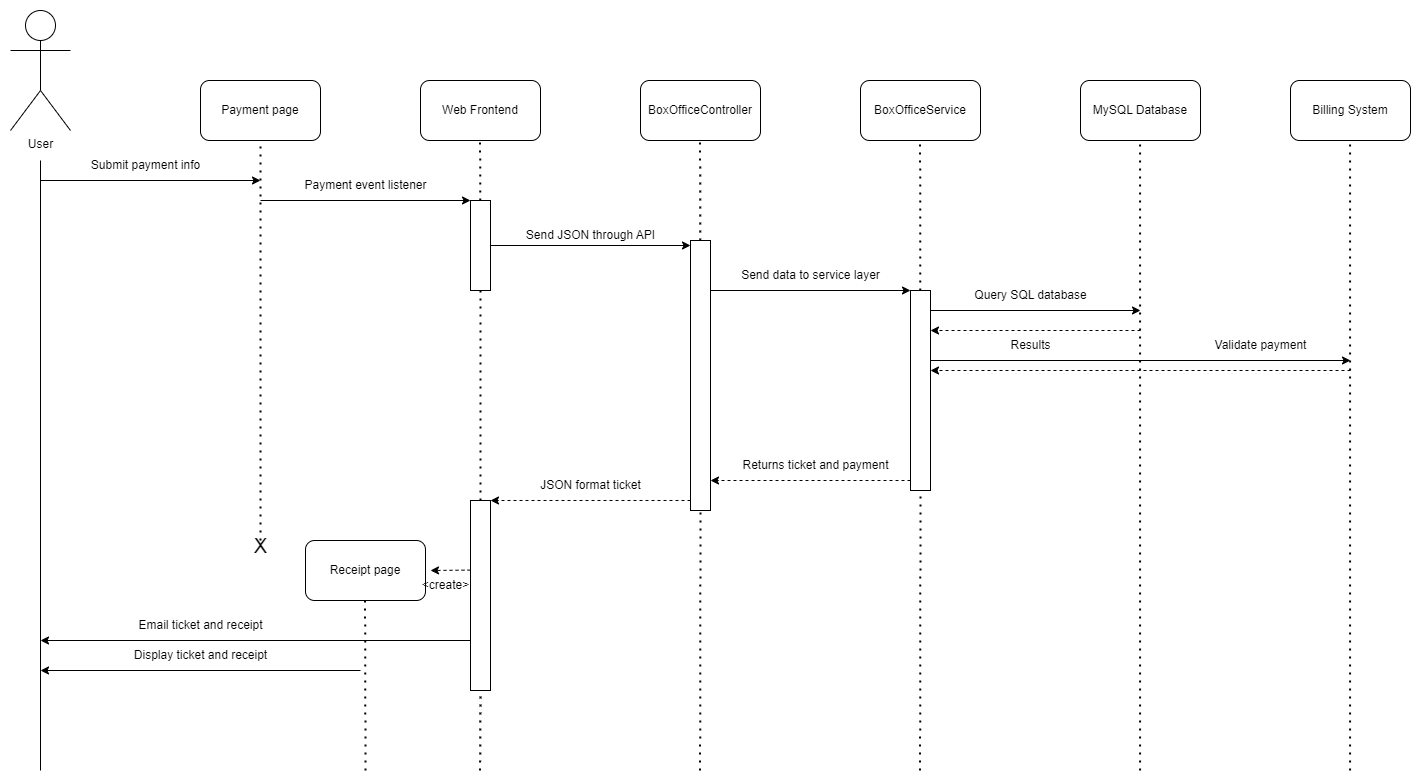

The diagram above was exported from draw.io. Its source (the exported page's mxGraphModel, read from the mxfile embedded in the PNG):
<mxGraphModel dx="1623" dy="914" grid="1" gridSize="10" guides="1" tooltips="1" connect="1" arrows="1" fold="1" page="1" pageScale="1" pageWidth="1700" pageHeight="1100" math="0" shadow="0">
  <root>
    <mxCell id="0" />
    <mxCell id="1" parent="0" />
    <mxCell id="66LA7Qqj7q2igXG3Upyo-1" value="User" style="shape=umlActor;verticalLabelPosition=bottom;verticalAlign=top;html=1;outlineConnect=0;" vertex="1" parent="1">
      <mxGeometry x="310" y="200" width="60" height="120" as="geometry" />
    </mxCell>
    <mxCell id="66LA7Qqj7q2igXG3Upyo-2" value="Payment page" style="rounded=1;whiteSpace=wrap;html=1;" vertex="1" parent="1">
      <mxGeometry x="500" y="270" width="120" height="60" as="geometry" />
    </mxCell>
    <mxCell id="66LA7Qqj7q2igXG3Upyo-3" value="Web Frontend" style="rounded=1;whiteSpace=wrap;html=1;" vertex="1" parent="1">
      <mxGeometry x="720" y="270" width="120" height="60" as="geometry" />
    </mxCell>
    <mxCell id="66LA7Qqj7q2igXG3Upyo-5" value="BoxOfficeController" style="rounded=1;whiteSpace=wrap;html=1;" vertex="1" parent="1">
      <mxGeometry x="940" y="270" width="120" height="60" as="geometry" />
    </mxCell>
    <mxCell id="66LA7Qqj7q2igXG3Upyo-6" value="BoxOfficeService" style="rounded=1;whiteSpace=wrap;html=1;" vertex="1" parent="1">
      <mxGeometry x="1160" y="270" width="120" height="60" as="geometry" />
    </mxCell>
    <mxCell id="66LA7Qqj7q2igXG3Upyo-7" value="" style="endArrow=none;dashed=1;html=1;dashPattern=1 3;strokeWidth=2;rounded=0;entryX=0.5;entryY=1;entryDx=0;entryDy=0;" edge="1" parent="1" target="66LA7Qqj7q2igXG3Upyo-2">
      <mxGeometry width="50" height="50" relative="1" as="geometry">
        <mxPoint x="560" y="730" as="sourcePoint" />
        <mxPoint x="990" y="420" as="targetPoint" />
      </mxGeometry>
    </mxCell>
    <mxCell id="66LA7Qqj7q2igXG3Upyo-8" value="" style="endArrow=none;dashed=1;html=1;dashPattern=1 3;strokeWidth=2;rounded=0;entryX=0.5;entryY=1;entryDx=0;entryDy=0;startArrow=none;" edge="1" parent="1" source="_BiW5hDFb5PB2Yj3_ltE-6">
      <mxGeometry width="50" height="50" relative="1" as="geometry">
        <mxPoint x="779.58" y="960.0000000000002" as="sourcePoint" />
        <mxPoint x="779.58" y="330" as="targetPoint" />
      </mxGeometry>
    </mxCell>
    <mxCell id="66LA7Qqj7q2igXG3Upyo-10" value="" style="endArrow=none;dashed=1;html=1;dashPattern=1 3;strokeWidth=2;rounded=0;entryX=0.5;entryY=1;entryDx=0;entryDy=0;startArrow=none;" edge="1" parent="1" source="_BiW5hDFb5PB2Yj3_ltE-8">
      <mxGeometry width="50" height="50" relative="1" as="geometry">
        <mxPoint x="999.5799999999999" y="960.0000000000002" as="sourcePoint" />
        <mxPoint x="999.5799999999999" y="330" as="targetPoint" />
      </mxGeometry>
    </mxCell>
    <mxCell id="66LA7Qqj7q2igXG3Upyo-11" value="" style="endArrow=none;dashed=1;html=1;dashPattern=1 3;strokeWidth=2;rounded=0;entryX=0.5;entryY=1;entryDx=0;entryDy=0;startArrow=none;" edge="1" parent="1" source="_BiW5hDFb5PB2Yj3_ltE-14">
      <mxGeometry width="50" height="50" relative="1" as="geometry">
        <mxPoint x="1219.58" y="960.0000000000002" as="sourcePoint" />
        <mxPoint x="1219.58" y="330" as="targetPoint" />
      </mxGeometry>
    </mxCell>
    <mxCell id="_BiW5hDFb5PB2Yj3_ltE-1" value="" style="endArrow=none;html=1;rounded=0;" edge="1" parent="1">
      <mxGeometry width="50" height="50" relative="1" as="geometry">
        <mxPoint x="340" y="960" as="sourcePoint" />
        <mxPoint x="340" y="350" as="targetPoint" />
      </mxGeometry>
    </mxCell>
    <mxCell id="_BiW5hDFb5PB2Yj3_ltE-2" value="" style="endArrow=classic;html=1;rounded=0;" edge="1" parent="1">
      <mxGeometry width="50" height="50" relative="1" as="geometry">
        <mxPoint x="340" y="370" as="sourcePoint" />
        <mxPoint x="560" y="370" as="targetPoint" />
      </mxGeometry>
    </mxCell>
    <mxCell id="_BiW5hDFb5PB2Yj3_ltE-3" value="Submit payment info" style="text;html=1;align=center;verticalAlign=middle;resizable=0;points=[];autosize=1;strokeColor=none;fillColor=none;" vertex="1" parent="1">
      <mxGeometry x="380" y="340" width="130" height="30" as="geometry" />
    </mxCell>
    <mxCell id="_BiW5hDFb5PB2Yj3_ltE-4" value="" style="endArrow=classic;html=1;rounded=0;entryX=0;entryY=0;entryDx=0;entryDy=0;" edge="1" parent="1" target="_BiW5hDFb5PB2Yj3_ltE-6">
      <mxGeometry width="50" height="50" relative="1" as="geometry">
        <mxPoint x="560" y="390" as="sourcePoint" />
        <mxPoint x="780" y="390" as="targetPoint" />
      </mxGeometry>
    </mxCell>
    <mxCell id="_BiW5hDFb5PB2Yj3_ltE-5" value="Payment event listener" style="text;html=1;align=center;verticalAlign=middle;resizable=0;points=[];autosize=1;strokeColor=none;fillColor=none;" vertex="1" parent="1">
      <mxGeometry x="590" y="360" width="150" height="30" as="geometry" />
    </mxCell>
    <mxCell id="_BiW5hDFb5PB2Yj3_ltE-9" style="edgeStyle=orthogonalEdgeStyle;rounded=0;orthogonalLoop=1;jettySize=auto;html=1;exitX=1;exitY=0.5;exitDx=0;exitDy=0;" edge="1" parent="1" source="_BiW5hDFb5PB2Yj3_ltE-6">
      <mxGeometry relative="1" as="geometry">
        <mxPoint x="990" y="435" as="targetPoint" />
      </mxGeometry>
    </mxCell>
    <mxCell id="_BiW5hDFb5PB2Yj3_ltE-6" value="" style="rounded=0;whiteSpace=wrap;html=1;" vertex="1" parent="1">
      <mxGeometry x="770" y="390" width="20" height="90" as="geometry" />
    </mxCell>
    <mxCell id="_BiW5hDFb5PB2Yj3_ltE-7" value="" style="endArrow=none;dashed=1;html=1;dashPattern=1 3;strokeWidth=2;rounded=0;entryX=0.5;entryY=1;entryDx=0;entryDy=0;startArrow=none;" edge="1" parent="1" source="_BiW5hDFb5PB2Yj3_ltE-25" target="_BiW5hDFb5PB2Yj3_ltE-6">
      <mxGeometry width="50" height="50" relative="1" as="geometry">
        <mxPoint x="779.5799999999999" y="960.0000000000002" as="sourcePoint" />
        <mxPoint x="779.5799999999999" y="330" as="targetPoint" />
      </mxGeometry>
    </mxCell>
    <mxCell id="_BiW5hDFb5PB2Yj3_ltE-8" value="" style="rounded=0;whiteSpace=wrap;html=1;" vertex="1" parent="1">
      <mxGeometry x="990" y="430" width="20" height="270" as="geometry" />
    </mxCell>
    <mxCell id="_BiW5hDFb5PB2Yj3_ltE-10" value="" style="endArrow=none;dashed=1;html=1;dashPattern=1 3;strokeWidth=2;rounded=0;entryX=0.5;entryY=1;entryDx=0;entryDy=0;" edge="1" parent="1" target="_BiW5hDFb5PB2Yj3_ltE-8">
      <mxGeometry width="50" height="50" relative="1" as="geometry">
        <mxPoint x="999.5799999999999" y="960.0000000000002" as="sourcePoint" />
        <mxPoint x="999.5799999999999" y="330" as="targetPoint" />
      </mxGeometry>
    </mxCell>
    <mxCell id="_BiW5hDFb5PB2Yj3_ltE-11" value="Send JSON through API" style="text;html=1;align=center;verticalAlign=middle;resizable=0;points=[];autosize=1;strokeColor=none;fillColor=none;" vertex="1" parent="1">
      <mxGeometry x="815" y="410" width="150" height="30" as="geometry" />
    </mxCell>
    <mxCell id="_BiW5hDFb5PB2Yj3_ltE-12" value="MySQL Database" style="rounded=1;whiteSpace=wrap;html=1;" vertex="1" parent="1">
      <mxGeometry x="1380" y="270" width="120" height="60" as="geometry" />
    </mxCell>
    <mxCell id="_BiW5hDFb5PB2Yj3_ltE-13" value="" style="endArrow=none;dashed=1;html=1;dashPattern=1 3;strokeWidth=2;rounded=0;entryX=0.5;entryY=1;entryDx=0;entryDy=0;" edge="1" parent="1">
      <mxGeometry width="50" height="50" relative="1" as="geometry">
        <mxPoint x="1439.58" y="960.0000000000002" as="sourcePoint" />
        <mxPoint x="1439.58" y="330" as="targetPoint" />
      </mxGeometry>
    </mxCell>
    <mxCell id="_BiW5hDFb5PB2Yj3_ltE-15" style="edgeStyle=orthogonalEdgeStyle;rounded=0;orthogonalLoop=1;jettySize=auto;html=1;exitX=1;exitY=0.5;exitDx=0;exitDy=0;" edge="1" parent="1">
      <mxGeometry relative="1" as="geometry">
        <mxPoint x="1210" y="480" as="targetPoint" />
        <mxPoint x="1010" y="480" as="sourcePoint" />
      </mxGeometry>
    </mxCell>
    <mxCell id="_BiW5hDFb5PB2Yj3_ltE-16" value="Send data to service layer" style="text;html=1;align=center;verticalAlign=middle;resizable=0;points=[];autosize=1;strokeColor=none;fillColor=none;" vertex="1" parent="1">
      <mxGeometry x="1030" y="450" width="160" height="30" as="geometry" />
    </mxCell>
    <mxCell id="_BiW5hDFb5PB2Yj3_ltE-14" value="" style="rounded=0;whiteSpace=wrap;html=1;" vertex="1" parent="1">
      <mxGeometry x="1210" y="480" width="20" height="200" as="geometry" />
    </mxCell>
    <mxCell id="_BiW5hDFb5PB2Yj3_ltE-17" value="" style="endArrow=none;dashed=1;html=1;dashPattern=1 3;strokeWidth=2;rounded=0;entryX=0.5;entryY=1;entryDx=0;entryDy=0;" edge="1" parent="1" target="_BiW5hDFb5PB2Yj3_ltE-14">
      <mxGeometry width="50" height="50" relative="1" as="geometry">
        <mxPoint x="1219.58" y="960.0000000000002" as="sourcePoint" />
        <mxPoint x="1219.58" y="330" as="targetPoint" />
      </mxGeometry>
    </mxCell>
    <mxCell id="_BiW5hDFb5PB2Yj3_ltE-18" style="edgeStyle=orthogonalEdgeStyle;rounded=0;orthogonalLoop=1;jettySize=auto;html=1;exitX=1;exitY=0.5;exitDx=0;exitDy=0;" edge="1" parent="1">
      <mxGeometry relative="1" as="geometry">
        <mxPoint x="1440" y="500" as="targetPoint" />
        <mxPoint x="1230" y="500" as="sourcePoint" />
      </mxGeometry>
    </mxCell>
    <mxCell id="_BiW5hDFb5PB2Yj3_ltE-19" value="Query SQL database" style="text;html=1;align=center;verticalAlign=middle;resizable=0;points=[];autosize=1;strokeColor=none;fillColor=none;" vertex="1" parent="1">
      <mxGeometry x="1260" y="470" width="140" height="30" as="geometry" />
    </mxCell>
    <mxCell id="_BiW5hDFb5PB2Yj3_ltE-21" style="edgeStyle=orthogonalEdgeStyle;rounded=0;orthogonalLoop=1;jettySize=auto;html=1;exitX=1;exitY=0.5;exitDx=0;exitDy=0;dashed=1;" edge="1" parent="1">
      <mxGeometry relative="1" as="geometry">
        <mxPoint x="1230" y="520" as="targetPoint" />
        <mxPoint x="1440" y="520" as="sourcePoint" />
      </mxGeometry>
    </mxCell>
    <mxCell id="_BiW5hDFb5PB2Yj3_ltE-22" value="Results" style="text;html=1;align=center;verticalAlign=middle;resizable=0;points=[];autosize=1;strokeColor=none;fillColor=none;" vertex="1" parent="1">
      <mxGeometry x="1300" y="520" width="60" height="30" as="geometry" />
    </mxCell>
    <mxCell id="_BiW5hDFb5PB2Yj3_ltE-23" style="edgeStyle=orthogonalEdgeStyle;rounded=0;orthogonalLoop=1;jettySize=auto;html=1;exitX=1;exitY=0.5;exitDx=0;exitDy=0;dashed=1;" edge="1" parent="1">
      <mxGeometry relative="1" as="geometry">
        <mxPoint x="1010" y="670" as="targetPoint" />
        <mxPoint x="1210" y="670" as="sourcePoint" />
      </mxGeometry>
    </mxCell>
    <mxCell id="_BiW5hDFb5PB2Yj3_ltE-24" value="Returns ticket and payment" style="text;html=1;align=center;verticalAlign=middle;resizable=0;points=[];autosize=1;strokeColor=none;fillColor=none;" vertex="1" parent="1">
      <mxGeometry x="1030" y="640" width="170" height="30" as="geometry" />
    </mxCell>
    <mxCell id="_BiW5hDFb5PB2Yj3_ltE-25" value="" style="rounded=0;whiteSpace=wrap;html=1;" vertex="1" parent="1">
      <mxGeometry x="770" y="690" width="20" height="190" as="geometry" />
    </mxCell>
    <mxCell id="_BiW5hDFb5PB2Yj3_ltE-26" value="" style="endArrow=none;dashed=1;html=1;dashPattern=1 3;strokeWidth=2;rounded=0;entryX=0.5;entryY=1;entryDx=0;entryDy=0;" edge="1" parent="1" target="_BiW5hDFb5PB2Yj3_ltE-25">
      <mxGeometry width="50" height="50" relative="1" as="geometry">
        <mxPoint x="779.5799999999999" y="960.0000000000002" as="sourcePoint" />
        <mxPoint x="780" y="480" as="targetPoint" />
      </mxGeometry>
    </mxCell>
    <mxCell id="_BiW5hDFb5PB2Yj3_ltE-27" style="edgeStyle=orthogonalEdgeStyle;rounded=0;orthogonalLoop=1;jettySize=auto;html=1;exitX=1;exitY=0.5;exitDx=0;exitDy=0;dashed=1;" edge="1" parent="1">
      <mxGeometry relative="1" as="geometry">
        <mxPoint x="790" y="690" as="targetPoint" />
        <mxPoint x="990" y="690" as="sourcePoint" />
      </mxGeometry>
    </mxCell>
    <mxCell id="_BiW5hDFb5PB2Yj3_ltE-28" value="JSON format ticket" style="text;html=1;align=center;verticalAlign=middle;resizable=0;points=[];autosize=1;strokeColor=none;fillColor=none;" vertex="1" parent="1">
      <mxGeometry x="830" y="660" width="120" height="30" as="geometry" />
    </mxCell>
    <mxCell id="_BiW5hDFb5PB2Yj3_ltE-32" value="Email ticket and receipt" style="text;html=1;align=center;verticalAlign=middle;resizable=0;points=[];autosize=1;strokeColor=none;fillColor=none;" vertex="1" parent="1">
      <mxGeometry x="425" y="800" width="150" height="30" as="geometry" />
    </mxCell>
    <mxCell id="_BiW5hDFb5PB2Yj3_ltE-33" value="Billing System" style="rounded=1;whiteSpace=wrap;html=1;" vertex="1" parent="1">
      <mxGeometry x="1590" y="270" width="120" height="60" as="geometry" />
    </mxCell>
    <mxCell id="_BiW5hDFb5PB2Yj3_ltE-34" value="" style="endArrow=none;dashed=1;html=1;dashPattern=1 3;strokeWidth=2;rounded=0;entryX=0.5;entryY=1;entryDx=0;entryDy=0;" edge="1" parent="1">
      <mxGeometry width="50" height="50" relative="1" as="geometry">
        <mxPoint x="1649.58" y="960.0000000000002" as="sourcePoint" />
        <mxPoint x="1649.58" y="330" as="targetPoint" />
      </mxGeometry>
    </mxCell>
    <mxCell id="_BiW5hDFb5PB2Yj3_ltE-35" value="Receipt page" style="rounded=1;whiteSpace=wrap;html=1;" vertex="1" parent="1">
      <mxGeometry x="605" y="730" width="120" height="60" as="geometry" />
    </mxCell>
    <mxCell id="_BiW5hDFb5PB2Yj3_ltE-36" value="X" style="text;html=1;align=center;verticalAlign=middle;resizable=0;points=[];autosize=1;strokeColor=none;fillColor=none;fontSize=20;" vertex="1" parent="1">
      <mxGeometry x="540" y="715" width="40" height="40" as="geometry" />
    </mxCell>
    <mxCell id="_BiW5hDFb5PB2Yj3_ltE-37" value="" style="endArrow=none;dashed=1;html=1;dashPattern=1 3;strokeWidth=2;rounded=0;entryX=0.5;entryY=1;entryDx=0;entryDy=0;startArrow=none;" edge="1" parent="1">
      <mxGeometry width="50" height="50" relative="1" as="geometry">
        <mxPoint x="665" y="960" as="sourcePoint" />
        <mxPoint x="664.58" y="790" as="targetPoint" />
      </mxGeometry>
    </mxCell>
    <mxCell id="_BiW5hDFb5PB2Yj3_ltE-42" style="edgeStyle=orthogonalEdgeStyle;rounded=0;orthogonalLoop=1;jettySize=auto;html=1;exitX=1;exitY=0.5;exitDx=0;exitDy=0;" edge="1" parent="1">
      <mxGeometry relative="1" as="geometry">
        <mxPoint x="1650" y="550" as="targetPoint" />
        <mxPoint x="1230" y="550" as="sourcePoint" />
      </mxGeometry>
    </mxCell>
    <mxCell id="_BiW5hDFb5PB2Yj3_ltE-43" style="edgeStyle=orthogonalEdgeStyle;rounded=0;orthogonalLoop=1;jettySize=auto;html=1;dashed=1;" edge="1" parent="1">
      <mxGeometry relative="1" as="geometry">
        <mxPoint x="1230" y="560" as="targetPoint" />
        <mxPoint x="1650" y="560" as="sourcePoint" />
      </mxGeometry>
    </mxCell>
    <mxCell id="_BiW5hDFb5PB2Yj3_ltE-44" value="Validate payment" style="text;html=1;align=center;verticalAlign=middle;resizable=0;points=[];autosize=1;strokeColor=none;fillColor=none;fontSize=12;" vertex="1" parent="1">
      <mxGeometry x="1500" y="520" width="120" height="30" as="geometry" />
    </mxCell>
    <mxCell id="FO01VnW2S2-4WQUYiZk5-1" value="" style="endArrow=classic;html=1;rounded=0;dashed=1;fontSize=12;" edge="1" parent="1">
      <mxGeometry width="50" height="50" relative="1" as="geometry">
        <mxPoint x="770" y="759.58" as="sourcePoint" />
        <mxPoint x="730" y="760" as="targetPoint" />
      </mxGeometry>
    </mxCell>
    <mxCell id="FO01VnW2S2-4WQUYiZk5-2" value="&amp;lt;create&amp;gt;" style="text;html=1;align=center;verticalAlign=middle;resizable=0;points=[];autosize=1;strokeColor=none;fillColor=none;fontSize=12;" vertex="1" parent="1">
      <mxGeometry x="710" y="760" width="70" height="30" as="geometry" />
    </mxCell>
    <mxCell id="FO01VnW2S2-4WQUYiZk5-3" value="" style="endArrow=classic;html=1;rounded=0;fontSize=12;" edge="1" parent="1">
      <mxGeometry width="50" height="50" relative="1" as="geometry">
        <mxPoint x="770" y="830" as="sourcePoint" />
        <mxPoint x="340" y="830" as="targetPoint" />
      </mxGeometry>
    </mxCell>
    <mxCell id="FO01VnW2S2-4WQUYiZk5-4" value="" style="endArrow=classic;html=1;rounded=0;fontSize=12;" edge="1" parent="1">
      <mxGeometry width="50" height="50" relative="1" as="geometry">
        <mxPoint x="660" y="860" as="sourcePoint" />
        <mxPoint x="340" y="860.0000000000002" as="targetPoint" />
      </mxGeometry>
    </mxCell>
    <mxCell id="FO01VnW2S2-4WQUYiZk5-5" value="Display ticket and receipt" style="text;html=1;align=center;verticalAlign=middle;resizable=0;points=[];autosize=1;strokeColor=none;fillColor=none;fontSize=12;" vertex="1" parent="1">
      <mxGeometry x="420" y="830" width="160" height="30" as="geometry" />
    </mxCell>
  </root>
</mxGraphModel>